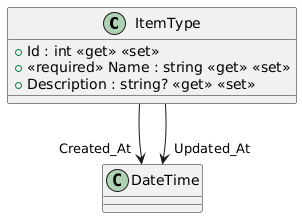

The diagram above was rendered by PlantUML. Its source (embedded in the PNG):
@startuml
class ItemType {
    + Id : int <<get>> <<set>>
    + <<required>> Name : string <<get>> <<set>>
    + Description : string? <<get>> <<set>>
}
ItemType --> "Created_At" DateTime
ItemType --> "Updated_At" DateTime
@enduml